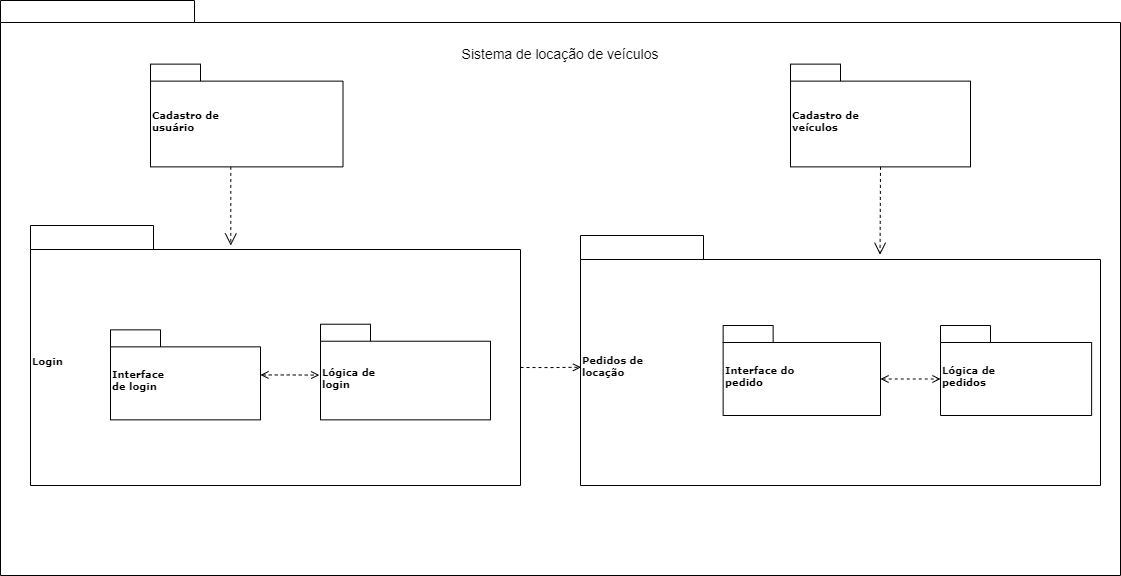

The diagram above was exported from draw.io. Its source (the exported page's mxGraphModel, read from the mxfile embedded in the PNG):
<mxGraphModel dx="1222" dy="723" grid="1" gridSize="10" guides="1" tooltips="1" connect="1" arrows="1" fold="1" page="1" pageScale="1" pageWidth="827" pageHeight="1169" background="none" math="0" shadow="0">
  <root>
    <mxCell id="0" />
    <mxCell id="1" parent="0" />
    <mxCell id="6e0c8c40b5770093-72" value="" style="shape=folder;fontStyle=1;spacingTop=10;tabWidth=194;tabHeight=22;tabPosition=left;html=1;rounded=0;shadow=0;comic=0;labelBackgroundColor=none;strokeWidth=1;fillColor=none;fontFamily=Verdana;fontSize=10;align=center;" parent="1" vertex="1">
      <mxGeometry x="320" y="115" width="1120" height="575" as="geometry" />
    </mxCell>
    <mxCell id="6e0c8c40b5770093-6" value="" style="group" parent="1" vertex="1" connectable="0">
      <mxGeometry x="470" y="178.63" width="192.5" height="102.75" as="geometry" />
    </mxCell>
    <mxCell id="6e0c8c40b5770093-4" value="Cadastro de &lt;br&gt;usuário" style="shape=folder;fontStyle=1;spacingTop=10;tabWidth=50;tabHeight=17;tabPosition=left;html=1;rounded=0;shadow=0;comic=0;labelBackgroundColor=none;strokeWidth=1;fontFamily=Verdana;fontSize=10;align=left;" parent="6e0c8c40b5770093-6" vertex="1">
      <mxGeometry width="192.5" height="102.75000000000001" as="geometry" />
    </mxCell>
    <mxCell id="6e0c8c40b5770093-7" value="" style="group" parent="1" vertex="1" connectable="0">
      <mxGeometry x="1110" y="178.63" width="180" height="102.75" as="geometry" />
    </mxCell>
    <mxCell id="6e0c8c40b5770093-8" value="Cadastro de &lt;br&gt;veículos" style="shape=folder;fontStyle=1;spacingTop=10;tabWidth=50;tabHeight=17;tabPosition=left;html=1;rounded=0;shadow=0;comic=0;labelBackgroundColor=none;strokeWidth=1;fontFamily=Verdana;fontSize=10;align=left;" parent="6e0c8c40b5770093-7" vertex="1">
      <mxGeometry width="180" height="102.75" as="geometry" />
    </mxCell>
    <mxCell id="6e0c8c40b5770093-18" value="" style="group" parent="1" vertex="1" connectable="0">
      <mxGeometry x="350" y="340" width="530" height="330" as="geometry" />
    </mxCell>
    <mxCell id="6e0c8c40b5770093-11" value="Login" style="shape=folder;fontStyle=1;spacingTop=10;tabWidth=123;tabHeight=24;tabPosition=left;html=1;rounded=0;shadow=0;comic=0;labelBackgroundColor=none;strokeWidth=1;fontFamily=Verdana;fontSize=10;align=left;" parent="6e0c8c40b5770093-18" vertex="1">
      <mxGeometry width="490" height="260" as="geometry" />
    </mxCell>
    <mxCell id="Jr9F4GvzKwxctyomymhw-21" style="edgeStyle=orthogonalEdgeStyle;rounded=0;orthogonalLoop=1;jettySize=auto;html=1;endArrow=open;endFill=0;dashed=1;entryX=-0.007;entryY=0.532;entryDx=0;entryDy=0;entryPerimeter=0;startArrow=open;startFill=0;" edge="1" parent="6e0c8c40b5770093-18" source="6e0c8c40b5770093-15" target="6e0c8c40b5770093-17">
      <mxGeometry relative="1" as="geometry" />
    </mxCell>
    <mxCell id="6e0c8c40b5770093-15" value="Interface &lt;br&gt;de login" style="shape=folder;fontStyle=1;spacingTop=10;tabWidth=50;tabHeight=17;tabPosition=left;html=1;rounded=0;shadow=0;comic=0;labelBackgroundColor=none;strokeWidth=1;fontFamily=Verdana;fontSize=10;align=left;" parent="6e0c8c40b5770093-18" vertex="1">
      <mxGeometry x="80" y="104.36" width="150" height="90" as="geometry" />
    </mxCell>
    <mxCell id="6e0c8c40b5770093-17" value="Lógica de &lt;br&gt;login" style="shape=folder;fontStyle=1;spacingTop=10;tabWidth=50;tabHeight=17;tabPosition=left;html=1;rounded=0;shadow=0;comic=0;labelBackgroundColor=none;strokeWidth=1;fontFamily=Verdana;fontSize=10;align=left;" parent="6e0c8c40b5770093-18" vertex="1">
      <mxGeometry x="290" y="98.72" width="170" height="95.64" as="geometry" />
    </mxCell>
    <mxCell id="6e0c8c40b5770093-19" value="" style="group" parent="1" vertex="1" connectable="0">
      <mxGeometry x="900" y="350" width="520" height="280" as="geometry" />
    </mxCell>
    <mxCell id="6e0c8c40b5770093-20" value="Pedidos de&amp;nbsp;&lt;br&gt;locação" style="shape=folder;fontStyle=1;spacingTop=10;tabWidth=123;tabHeight=24;tabPosition=left;html=1;rounded=0;shadow=0;comic=0;labelBackgroundColor=none;strokeWidth=1;fontFamily=Verdana;fontSize=10;align=left;" parent="6e0c8c40b5770093-19" vertex="1">
      <mxGeometry width="520" height="250" as="geometry" />
    </mxCell>
    <mxCell id="Jr9F4GvzKwxctyomymhw-22" style="edgeStyle=orthogonalEdgeStyle;rounded=0;orthogonalLoop=1;jettySize=auto;html=1;entryX=0;entryY=0;entryDx=0;entryDy=53.5;entryPerimeter=0;endArrow=open;endFill=0;dashed=1;exitX=0;exitY=0;exitDx=157.36;exitDy=53.5;exitPerimeter=0;startArrow=open;startFill=0;" edge="1" parent="6e0c8c40b5770093-19" source="6e0c8c40b5770093-22" target="6e0c8c40b5770093-23">
      <mxGeometry relative="1" as="geometry" />
    </mxCell>
    <mxCell id="6e0c8c40b5770093-22" value="Interface do &lt;br&gt;pedido" style="shape=folder;fontStyle=1;spacingTop=10;tabWidth=50;tabHeight=17;tabPosition=left;html=1;rounded=0;shadow=0;comic=0;labelBackgroundColor=none;strokeWidth=1;fontFamily=Verdana;fontSize=10;align=left;" parent="6e0c8c40b5770093-19" vertex="1">
      <mxGeometry x="142.64" y="90" width="157.36" height="90" as="geometry" />
    </mxCell>
    <mxCell id="6e0c8c40b5770093-23" value="Lógica de &lt;br&gt;pedidos" style="shape=folder;fontStyle=1;spacingTop=10;tabWidth=50;tabHeight=17;tabPosition=left;html=1;rounded=0;shadow=0;comic=0;labelBackgroundColor=none;strokeWidth=1;fontFamily=Verdana;fontSize=10;align=left;" parent="6e0c8c40b5770093-19" vertex="1">
      <mxGeometry x="360" y="90" width="151.13" height="90" as="geometry" />
    </mxCell>
    <mxCell id="6e0c8c40b5770093-58" style="rounded=0;html=1;dashed=1;labelBackgroundColor=none;startFill=0;endArrow=open;endFill=0;endSize=10;fontFamily=Verdana;fontSize=10;edgeStyle=elbowEdgeStyle;" parent="1" source="6e0c8c40b5770093-4" edge="1">
      <mxGeometry relative="1" as="geometry">
        <mxPoint x="550" y="360" as="targetPoint" />
        <Array as="points" />
      </mxGeometry>
    </mxCell>
    <mxCell id="Jr9F4GvzKwxctyomymhw-8" style="rounded=0;html=1;dashed=1;labelBackgroundColor=none;startFill=0;endArrow=open;endFill=0;endSize=10;fontFamily=Verdana;fontSize=10;edgeStyle=elbowEdgeStyle;exitX=0.5;exitY=1;exitDx=0;exitDy=0;exitPerimeter=0;entryX=0.578;entryY=0.077;entryDx=0;entryDy=0;entryPerimeter=0;" edge="1" parent="1" source="6e0c8c40b5770093-8" target="6e0c8c40b5770093-20">
      <mxGeometry relative="1" as="geometry">
        <mxPoint x="570" y="313" as="sourcePoint" />
        <mxPoint x="570" y="380" as="targetPoint" />
        <Array as="points" />
      </mxGeometry>
    </mxCell>
    <mxCell id="Jr9F4GvzKwxctyomymhw-23" style="edgeStyle=orthogonalEdgeStyle;rounded=0;orthogonalLoop=1;jettySize=auto;html=1;exitX=0;exitY=0;exitDx=490;exitDy=142;exitPerimeter=0;entryX=0.001;entryY=0.527;entryDx=0;entryDy=0;entryPerimeter=0;endArrow=open;endFill=0;dashed=1;" edge="1" parent="1" source="6e0c8c40b5770093-11" target="6e0c8c40b5770093-20">
      <mxGeometry relative="1" as="geometry" />
    </mxCell>
    <mxCell id="Jr9F4GvzKwxctyomymhw-24" value="&lt;font style=&quot;font-size: 14px;&quot;&gt;Sistema de locação de veículos&lt;/font&gt;" style="text;html=1;strokeColor=none;fillColor=none;align=center;verticalAlign=middle;whiteSpace=wrap;rounded=0;" vertex="1" parent="1">
      <mxGeometry x="730" y="148.63" width="300" height="41.37" as="geometry" />
    </mxCell>
  </root>
</mxGraphModel>